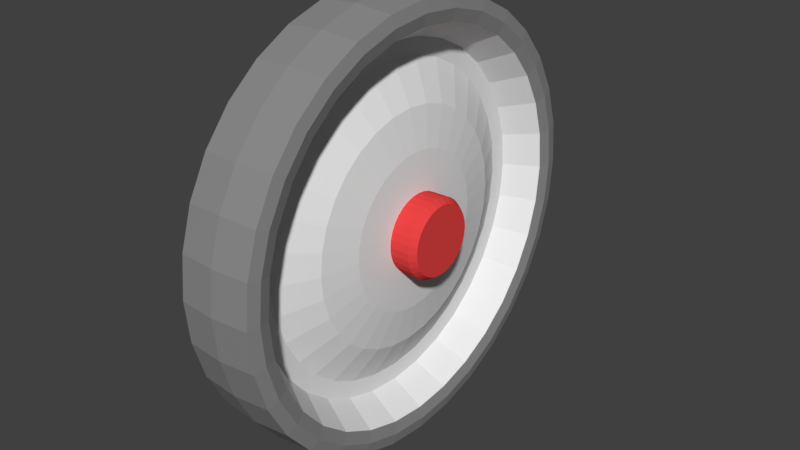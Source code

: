 # Source: cardboard_CartboxWheel.blend  (saved by Blender 2.78.0; exported with 4.5.12 LTS)
import bpy
from mathutils import Matrix  # noqa: F401  (used for matrix-valued properties, if any)

bpy.ops.wm.read_factory_settings(use_empty=True)
scene = bpy.context.scene
scene.name = 'Scene'

# ---- collections
col_collection_1 = bpy.data.collections.new('Collection 1'); scene.collection.children.link(col_collection_1)

# ---- materials (node trees are filled in below, after node groups)
mat_wheel = bpy.data.materials.new('wheel')
mat_wheel.alpha_threshold = 0.0
mat_wheel.diffuse_color = (0.2738, 0.2738, 0.2738, 1.0)
mat_wheel.roughness = 0.5
mat_rim = bpy.data.materials.new('rim')
mat_rim.alpha_threshold = 0.0
mat_rim.roughness = 0.5
mat_nub = bpy.data.materials.new('nub')
mat_nub.alpha_threshold = 0.0
mat_nub.diffuse_color = (0.7991, 0.05781, 0.05781, 1.0)
mat_nub.roughness = 0.5

# ---- material node trees
mat_wheel.use_nodes = True; mat_wheel.node_tree.nodes.clear()
_N = mat_wheel.node_tree.nodes; _L = mat_wheel.node_tree.links
n0 = _N.new('ShaderNodeOutputMaterial'); n0.name = 'Material Output'; n0.location = (300, 300)
n1 = _N.new('ShaderNodeBsdfDiffuse'); n1.name = 'Diffuse BSDF'; n1.location = (10, 300)
n1.inputs[0].default_value = (0.2598, 0.2598, 0.2598, 1.0)
_L.new(n1.outputs[0], n0.inputs[0])
n0.is_active_output = True
mat_rim.use_nodes = True; mat_rim.node_tree.nodes.clear()
_N = mat_rim.node_tree.nodes; _L = mat_rim.node_tree.links
n0 = _N.new('ShaderNodeOutputMaterial'); n0.name = 'Material Output'; n0.location = (300, 300)
n1 = _N.new('ShaderNodeBsdfDiffuse'); n1.name = 'Diffuse BSDF'; n1.location = (10, 300)
_L.new(n1.outputs[0], n0.inputs[0])
n0.is_active_output = True
mat_nub.use_nodes = True; mat_nub.node_tree.nodes.clear()
_N = mat_nub.node_tree.nodes; _L = mat_nub.node_tree.links
n0 = _N.new('ShaderNodeOutputMaterial'); n0.name = 'Material Output'; n0.location = (300, 300)
n1 = _N.new('ShaderNodeBsdfDiffuse'); n1.name = 'Diffuse BSDF'; n1.location = (10, 300)
n1.inputs[0].default_value = (0.8, 0.05746, 0.05746, 1.0)
_L.new(n1.outputs[0], n0.inputs[0])
n0.is_active_output = True

# ---- world
world_world = bpy.data.worlds.new('World'); scene.world = world_world
world_world.use_nodes = True; world_world.node_tree.nodes.clear()
_N = world_world.node_tree.nodes; _L = world_world.node_tree.links
n0 = _N.new('ShaderNodeOutputWorld'); n0.name = 'World Output'; n0.location = (300, 300)
n1 = _N.new('ShaderNodeBackground'); n1.name = 'Background'; n1.location = (10, 300)
n1.inputs[0].default_value = (0.05088, 0.05088, 0.05088, 1.0)
_L.new(n1.outputs[0], n0.inputs[0])
n0.is_active_output = True
world_world.color = (0.05088, 0.05088, 0.05088)
world_world.use_sun_shadow = False
world_world.sun_shadow_jitter_overblur = 0.0
world_world.cycles.sampling_method = 'MANUAL'

# ---- meshes
me_cube_006 = bpy.data.meshes.new('Cube.006')
me_cube_006.from_pydata([(0.06508, -1.164e-07, 0.3768), (-0.06508, -1.817e-07, 0.3768), (0.06508, -0.07351, 0.3696), (-0.06508, -0.07351, 0.3696), (0.06508, -0.1442, 0.3481), (-0.06508, -0.1442, 0.3481), (0.06508, -0.2094, 0.3133), (-0.06508, -0.2094, 0.3133), (0.06508, -0.2665, 0.2665), (-0.06508, -0.2665, 0.2665), (0.06508, -0.3133, 0.2094), (-0.06508, -0.3133, 0.2094), (0.06508, -0.3481, 0.1442), (-0.06508, -0.3481, 0.1442), (0.06508, -0.3696, 0.07351), (-0.06508, -0.3696, 0.07351), (0.06508, -0.3768, -2.98e-08), (-0.06508, -0.3768, -2.98e-08), (0.06508, -0.3696, -0.07351), (-0.06508, -0.3696, -0.07351), (0.06508, -0.3481, -0.1442), (-0.06508, -0.3481, -0.1442), (0.06508, -0.3133, -0.2094), (-0.06508, -0.3133, -0.2094), (0.06508, -0.2665, -0.2665), (-0.06508, -0.2665, -0.2665), (0.06508, -0.2094, -0.3133), (-0.06508, -0.2094, -0.3133), (0.06508, -0.1442, -0.3481), (-0.06508, -0.1442, -0.3481), (0.06508, -0.07351, -0.3696), (-0.06508, -0.07351, -0.3696), (0.06508, 6.245e-08, -0.3768), (-0.06508, -2.845e-09, -0.3768), (0.06508, 0.07351, -0.3696), (-0.06508, 0.07351, -0.3696), (0.06508, 0.1442, -0.3481), (-0.06508, 0.1442, -0.3481), (0.06508, 0.2094, -0.3133), (-0.06508, 0.2094, -0.3133), (0.06508, 0.2665, -0.2665), (-0.06508, 0.2665, -0.2665), (0.06508, 0.3133, -0.2094), (-0.06508, 0.3133, -0.2094), (0.06508, 0.3481, -0.1442), (-0.06508, 0.3481, -0.1442), (0.06508, 0.3696, -0.07351), (-0.06508, 0.3696, -0.07351), (0.06508, 0.3768, 3.278e-07), (-0.06508, 0.3768, 3.278e-07), (0.06508, 0.3696, 0.07351), (-0.06508, 0.3696, 0.07351), (0.06508, 0.3481, 0.1442), (-0.06508, 0.3481, 0.1442), (0.06508, 0.3133, 0.2094), (-0.06508, 0.3133, 0.2094), (0.06508, 0.2665, 0.2665), (-0.06508, 0.2665, 0.2665), (0.06508, 0.2094, 0.3133), (-0.06508, 0.2094, 0.3133), (0.06508, 0.1442, 0.3481), (-0.06508, 0.1442, 0.3481), (0.06508, 0.07351, 0.3696), (-0.06508, 0.07351, 0.3696), (-2.689e-07, -1.489e-07, 0.3822), (-1.48e-07, -0.07456, 0.3748), (-1.404e-07, -0.1463, 0.3531), (-1.404e-07, -0.2123, 0.3178), (-1.328e-07, -0.2702, 0.2702), (-1.328e-07, -0.3178, 0.2123), (-4.216e-08, -0.3531, 0.1463), (-4.216e-08, -0.3748, 0.07456), (-4.216e-08, -0.3822, -3.134e-08), (-4.216e-08, -0.3748, -0.07456), (-4.216e-08, -0.3531, -0.1463), (-1.328e-07, -0.3178, -0.2123), (-1.328e-07, -0.2702, -0.2702), (-1.404e-07, -0.2123, -0.3178), (-1.404e-07, -0.1463, -0.3531), (-1.48e-07, -0.07456, -0.3748), (-2.689e-07, 3.241e-08, -0.3822), (-2.689e-07, 0.07456, -0.3748), (-2.764e-07, 0.1463, -0.3531), (-2.764e-07, 0.2123, -0.3178), (-3.746e-07, 0.2702, -0.2702), (-3.746e-07, 0.3178, -0.2123), (-3.746e-07, 0.3531, -0.1463), (-3.746e-07, 0.3748, -0.07456), (-3.746e-07, 0.3822, 3.314e-07), (-3.746e-07, 0.3748, 0.07456), (-3.746e-07, 0.3531, 0.1463), (-3.746e-07, 0.3178, 0.2123), (-3.746e-07, 0.2702, 0.2702), (-2.764e-07, 0.2123, 0.3178), (-2.764e-07, 0.1463, 0.3531), (-2.689e-07, 0.07456, 0.3748), (0.06405, -1.172e-07, 0.3347), (0.06405, -0.06529, 0.3282), (0.06405, -0.1281, 0.3092), (0.06405, -0.1859, 0.2783), (0.06405, -0.2367, 0.2367), (0.06405, -0.2783, 0.1859), (0.06405, -0.3092, 0.1281), (0.06405, -0.3282, 0.06529), (0.06405, -0.3347, -1.788e-08), (0.06405, -0.3282, -0.06529), (0.06405, -0.3092, -0.1281), (0.06405, -0.2783, -0.1859), (0.06405, -0.2367, -0.2367), (0.06405, -0.1859, -0.2783), (0.06405, -0.1281, -0.3092), (0.06405, -0.06529, -0.3282), (0.06405, 4.158e-08, -0.3347), (0.06405, 0.06529, -0.3282), (0.06405, 0.1281, -0.3092), (0.06405, 0.1859, -0.2783), (0.06405, 0.2367, -0.2367), (0.06405, 0.2783, -0.1859), (0.06405, 0.3092, -0.1281), (0.06405, 0.3282, -0.06529), (0.06405, 0.3347, 2.997e-07), (0.06405, 0.3282, 0.06529), (0.06405, 0.3092, 0.1281), (0.06405, 0.2783, 0.1859), (0.06405, 0.2366, 0.2367), (0.06405, 0.1859, 0.2783), (0.06405, 0.1281, 0.3092), (0.06405, 0.06529, 0.3282), (0.007086, -1.185e-07, 0.3019), (0.007087, -0.0589, 0.2961), (0.007087, -0.1155, 0.2789), (0.007087, -0.1677, 0.251), (0.007087, -0.2135, 0.2135), (0.007087, -0.251, 0.1677), (0.007087, -0.2789, 0.1155), (0.007087, -0.2961, 0.0589), (0.007087, -0.3019, -8.879e-09), (0.007087, -0.2961, -0.0589), (0.007087, -0.2789, -0.1155), (0.007087, -0.251, -0.1677), (0.007087, -0.2135, -0.2135), (0.007087, -0.1677, -0.251), (0.007087, -0.1155, -0.2789), (0.007087, -0.0589, -0.2961), (0.007086, 2.482e-08, -0.3019), (0.007086, 0.0589, -0.2961), (0.007086, 0.1155, -0.2789), (0.007086, 0.1677, -0.251), (0.007086, 0.2135, -0.2135), (0.007086, 0.251, -0.1677), (0.007086, 0.2789, -0.1155), (0.007086, 0.2961, -0.0589), (0.007086, 0.3019, 2.777e-07), (0.007086, 0.2961, 0.0589), (0.007086, 0.2789, 0.1155), (0.007086, 0.251, 0.1677), (0.007086, 0.2135, 0.2135), (0.007086, 0.1677, 0.251), (0.007086, 0.1155, 0.2789), (0.007086, 0.0589, 0.2961), (0.006057, -1.192e-07, 0.2718), (0.006057, -0.05303, 0.2666), (0.006057, -0.104, 0.2511), (0.006057, -0.151, 0.226), (0.006057, -0.1922, 0.1922), (0.006057, -0.226, 0.151), (0.006057, -0.2511, 0.104), (0.006057, -0.2666, 0.05303), (0.006057, -0.2718, -8.128e-10), (0.006057, -0.2666, -0.05303), (0.006057, -0.2511, -0.104), (0.006057, -0.226, -0.151), (0.006057, -0.1922, -0.1922), (0.006057, -0.151, -0.226), (0.006057, -0.104, -0.2511), (0.006057, -0.05303, -0.2666), (0.006057, 9.761e-09, -0.2718), (0.006057, 0.05303, -0.2666), (0.006057, 0.104, -0.2511), (0.006057, 0.151, -0.226), (0.006057, 0.1922, -0.1922), (0.006057, 0.226, -0.151), (0.006057, 0.2511, -0.104), (0.006057, 0.2666, -0.05303), (0.006057, 0.2718, 2.572e-07), (0.006057, 0.2666, 0.05303), (0.006057, 0.2511, 0.104), (0.006057, 0.226, 0.151), (0.006057, 0.1922, 0.1922), (0.006057, 0.151, 0.226), (0.006057, 0.104, 0.2511), (0.006057, 0.05303, 0.2666), (0.03911, -1.219e-07, 0.2043), (0.03911, -0.03986, 0.2004), (0.03911, -0.07818, 0.1887), (0.03911, -0.1135, 0.1699), (0.03911, -0.1445, 0.1445), (0.03911, -0.1699, 0.1135), (0.03911, -0.1887, 0.07818), (0.03911, -0.2004, 0.03986), (0.03911, -0.2043, 1.697e-08), (0.03911, -0.2004, -0.03986), (0.03911, -0.1887, -0.07818), (0.03911, -0.1699, -0.1135), (0.03911, -0.1445, -0.1445), (0.03911, -0.1135, -0.1699), (0.03911, -0.07818, -0.1887), (0.03911, -0.03986, -0.2004), (0.03911, -2.494e-08, -0.2043), (0.03911, 0.03986, -0.2004), (0.03911, 0.07818, -0.1887), (0.03911, 0.1135, -0.1699), (0.03911, 0.1445, -0.1445), (0.03911, 0.1699, -0.1135), (0.03911, 0.1887, -0.07818), (0.03911, 0.2004, -0.03985), (0.03911, 0.2043, 2.109e-07), (0.03911, 0.2004, 0.03986), (0.03911, 0.1887, 0.07818), (0.03911, 0.1699, 0.1135), (0.03911, 0.1445, 0.1445), (0.03911, 0.1135, 0.1699), (0.03911, 0.07818, 0.1887), (0.03911, 0.03985, 0.2004), (0.05636, -1.313e-07, 0.06774), (0.05636, -0.01321, 0.06643), (0.05636, -0.02592, 0.06258), (0.05636, -0.03763, 0.05632), (0.05636, -0.0479, 0.0479), (0.05636, -0.05632, 0.03763), (0.05636, -0.06258, 0.02592), (0.05636, -0.06643, 0.01321), (0.05636, -0.06774, 6.05e-08), (0.05636, -0.06643, -0.01321), (0.05636, -0.06258, -0.02592), (0.05636, -0.05632, -0.03763), (0.05636, -0.0479, -0.0479), (0.05636, -0.03763, -0.05632), (0.05636, -0.02592, -0.06258), (0.05636, -0.01321, -0.06643), (0.05636, -9.911e-08, -0.06774), (0.05636, 0.01321, -0.06643), (0.05636, 0.02592, -0.06258), (0.05636, 0.03763, -0.05632), (0.05636, 0.0479, -0.0479), (0.05636, 0.05632, -0.03763), (0.05636, 0.06258, -0.02592), (0.05636, 0.06643, -0.01321), (0.05636, 0.06774, 1.248e-07), (0.05636, 0.06643, 0.01321), (0.05636, 0.06258, 0.02592), (0.05636, 0.05632, 0.03763), (0.05636, 0.0479, 0.0479), (0.05636, 0.03763, 0.05632), (0.05636, 0.02592, 0.06258), (0.05636, 0.01321, 0.06643), (0.1032, -1.318e-07, 0.06049), (0.1032, -0.0118, 0.05933), (0.1032, -0.02315, 0.05589), (0.1032, -0.03361, 0.0503), (0.1032, -0.04277, 0.04277), (0.1032, -0.0503, 0.03361), (0.1032, -0.05589, 0.02315), (0.1032, -0.05933, 0.0118), (0.1032, -0.06049, 6.268e-08), (0.1032, -0.05933, -0.0118), (0.1032, -0.05589, -0.02315), (0.1032, -0.0503, -0.03361), (0.1032, -0.04277, -0.04277), (0.1032, -0.03361, -0.0503), (0.1032, -0.02315, -0.05589), (0.1032, -0.0118, -0.05933), (0.1032, -1.031e-07, -0.06049), (0.1032, 0.0118, -0.05933), (0.1032, 0.02315, -0.05589), (0.1032, 0.03361, -0.0503), (0.1032, 0.04277, -0.04277), (0.1032, 0.0503, -0.03361), (0.1032, 0.05589, -0.02315), (0.1032, 0.05933, -0.0118), (0.1032, 0.06049, 1.201e-07), (0.1032, 0.05933, 0.0118), (0.1032, 0.05589, 0.02315), (0.1032, 0.0503, 0.03361), (0.1032, 0.04277, 0.04277), (0.1032, 0.03361, 0.0503), (0.1032, 0.02315, 0.05589), (0.1032, 0.0118, 0.05933), (0.09144, -0.01338, -0.06726), (0.09144, -0.02625, -0.06336), (0.09144, -0.02625, 0.06336), (0.09144, -0.01338, 0.06726), (0.09144, 0.0381, 0.05702), (0.09144, 0.04849, 0.0485), (0.09144, -9.867e-08, -0.06858), (0.09144, -0.0381, 0.05702), (0.09144, 0.02625, 0.06336), (0.09144, 0.01338, -0.06726), (0.09144, -0.0485, 0.0485), (0.09144, 0.01338, 0.06726), (0.09144, 0.02625, -0.06336), (0.09144, -0.05702, 0.0381), (0.09144, -1.312e-07, 0.06858), (0.09144, 0.0381, -0.05702), (0.09144, -0.06336, 0.02625), (0.09144, 0.04849, -0.04849), (0.09144, -0.06726, 0.01338), (0.09144, 0.05702, -0.0381), (0.09144, -0.06858, 6.023e-08), (0.09144, 0.06336, -0.02625), (0.09144, -0.06726, -0.01338), (0.09144, 0.06726, -0.01338), (0.09144, -0.06336, -0.02625), (0.09144, 0.06858, 1.253e-07), (0.09144, -0.05702, -0.0381), (0.09144, 0.06726, 0.01338), (0.09144, -0.0485, -0.04849), (0.09144, 0.06336, 0.02625), (0.09144, -0.0381, -0.05702), (0.09144, 0.05702, 0.0381), (0.05176, -0.09618, -0.09618), (0.05176, -0.1131, -0.07556), (0.05176, 0.1257, 0.05205), (0.05176, 0.1334, 0.02653), (0.05176, -0.07556, -0.1131), (0.05176, 0.1131, 0.07556), (0.05176, -0.05205, -0.1257), (0.05176, -0.02653, 0.1334), (0.05176, -1.266e-07, 0.136), (0.05176, 0.09618, 0.09618), (0.05176, -0.02653, -0.1334), (0.05176, -0.05205, 0.1257), (0.05176, 0.07556, 0.1131), (0.05176, -6.203e-08, -0.136), (0.05176, -0.07556, 0.1131), (0.05176, 0.05205, 0.1257), (0.05176, 0.02653, -0.1334), (0.05176, -0.09618, 0.09618), (0.05176, 0.02653, 0.1334), (0.05176, 0.05205, -0.1257), (0.05176, -0.1131, 0.07556), (0.05176, 0.07556, -0.1131), (0.05176, -0.1257, 0.05205), (0.05176, 0.09618, -0.09618), (0.05176, -0.1334, 0.02653), (0.05176, 0.1131, -0.07556), (0.05176, -0.136, 3.874e-08), (0.05176, 0.1257, -0.05205), (0.05176, -0.1334, -0.02653), (0.05176, 0.1334, -0.02653), (0.05176, -0.1257, -0.05205), (0.05176, 0.136, 1.678e-07), (0.06925, -0.3287, -0.1361), (0.06925, -0.3489, -0.0694), (0.06925, 0.1976, -0.2958), (0.06925, 0.1361, -0.3287), (0.06925, 0.2516, 0.2516), (0.06925, 0.2958, 0.1976), (0.06925, -0.3287, 0.1361), (0.06925, -0.2958, 0.1976), (0.06925, -0.0694, -0.3489), (0.06925, -0.1361, -0.3287), (0.06925, 0.3557, 3.138e-07), (0.06925, 0.3489, -0.0694), (0.06925, -0.1361, 0.3287), (0.06925, -0.0694, 0.3489), (0.06925, -0.2958, -0.1976), (0.06925, 0.2516, -0.2516), (0.06925, 0.1976, 0.2958), (0.06925, -0.3489, 0.0694), (0.06925, 5.202e-08, -0.3557), (0.06925, 0.3489, 0.0694), (0.06925, -0.1976, 0.2958), (0.06925, -0.2516, -0.2516), (0.06925, 0.2958, -0.1976), (0.06925, 0.1361, 0.3287), (0.06925, -0.3557, -2.384e-08), (0.06925, 0.0694, -0.3489), (0.06925, 0.3287, 0.1361), (0.06925, -0.2516, 0.2516), (0.06925, -0.1976, -0.2958), (0.06925, 0.3287, -0.1361), (0.06925, 0.0694, 0.3489), (0.06925, -1.168e-07, 0.3557)], [], [(64, 1, 3, 65), (65, 3, 5, 66), (66, 5, 7, 67), (67, 7, 9, 68), (68, 9, 11, 69), (69, 11, 13, 70), (70, 13, 15, 71), (71, 15, 17, 72), (72, 17, 19, 73), (73, 19, 21, 74), (74, 21, 23, 75), (75, 23, 25, 76), (76, 25, 27, 77), (77, 27, 29, 78), (78, 29, 31, 79), (79, 31, 33, 80), (80, 33, 35, 81), (81, 35, 37, 82), (82, 37, 39, 83), (83, 39, 41, 84), (84, 41, 43, 85), (85, 43, 45, 86), (86, 45, 47, 87), (87, 47, 49, 88), (88, 49, 51, 89), (89, 51, 53, 90), (90, 53, 55, 91), (91, 55, 57, 92), (92, 57, 59, 93), (93, 59, 61, 94), (3, 1, 63, 61, 59, 57, 55, 53, 51, 49, 47, 45, 43, 41, 39, 37, 35, 33, 31, 29, 27, 25, 23, 21, 19, 17, 15, 13, 11, 9, 7, 5), (94, 61, 63, 95), (95, 63, 1, 64), (353, 352, 106, 105), (62, 95, 64, 0), (60, 94, 95, 62), (58, 93, 94, 60), (56, 92, 93, 58), (54, 91, 92, 56), (52, 90, 91, 54), (50, 89, 90, 52), (48, 88, 89, 50), (46, 87, 88, 48), (44, 86, 87, 46), (42, 85, 86, 44), (40, 84, 85, 42), (38, 83, 84, 40), (36, 82, 83, 38), (34, 81, 82, 36), (32, 80, 81, 34), (30, 79, 80, 32), (28, 78, 79, 30), (26, 77, 78, 28), (24, 76, 77, 26), (22, 75, 76, 24), (20, 74, 75, 22), (18, 73, 74, 20), (16, 72, 73, 18), (14, 71, 72, 16), (12, 70, 71, 14), (10, 69, 70, 12), (8, 68, 69, 10), (6, 67, 68, 8), (4, 66, 67, 6), (2, 65, 66, 4), (0, 64, 65, 2), (98, 99, 131, 130), (355, 354, 115, 114), (357, 356, 124, 123), (359, 358, 102, 101), (361, 360, 111, 110), (363, 362, 120, 119), (365, 364, 98, 97), (352, 366, 107, 106), (354, 367, 116, 115), (356, 368, 125, 124), (358, 369, 103, 102), (360, 370, 112, 111), (362, 371, 121, 120), (364, 372, 99, 98), (366, 373, 108, 107), (367, 374, 117, 116), (368, 375, 126, 125), (369, 376, 104, 103), (370, 377, 113, 112), (371, 378, 122, 121), (372, 379, 100, 99), (373, 380, 109, 108), (374, 381, 118, 117), (375, 382, 127, 126), (376, 353, 105, 104), (377, 355, 114, 113), (378, 357, 123, 122), (379, 359, 101, 100), (380, 361, 110, 109), (381, 363, 119, 118), (383, 365, 97, 96), (382, 383, 96, 127), (133, 134, 166, 165), (125, 126, 158, 157), (112, 113, 145, 144), (99, 100, 132, 131), (126, 127, 159, 158), (113, 114, 146, 145), (100, 101, 133, 132), (127, 96, 128, 159), (114, 115, 147, 146), (101, 102, 134, 133), (115, 116, 148, 147), (102, 103, 135, 134), (116, 117, 149, 148), (103, 104, 136, 135), (117, 118, 150, 149), (104, 105, 137, 136), (118, 119, 151, 150), (105, 106, 138, 137), (119, 120, 152, 151), (106, 107, 139, 138), (120, 121, 153, 152), (107, 108, 140, 139), (121, 122, 154, 153), (108, 109, 141, 140), (122, 123, 155, 154), (109, 110, 142, 141), (96, 97, 129, 128), (123, 124, 156, 155), (110, 111, 143, 142), (97, 98, 130, 129), (124, 125, 157, 156), (111, 112, 144, 143), (168, 169, 201, 200), (147, 148, 180, 179), (134, 135, 167, 166), (148, 149, 181, 180), (135, 136, 168, 167), (149, 150, 182, 181), (136, 137, 169, 168), (150, 151, 183, 182), (137, 138, 170, 169), (151, 152, 184, 183), (138, 139, 171, 170), (152, 153, 185, 184), (139, 140, 172, 171), (153, 154, 186, 185), (140, 141, 173, 172), (154, 155, 187, 186), (141, 142, 174, 173), (128, 129, 161, 160), (155, 156, 188, 187), (142, 143, 175, 174), (129, 130, 162, 161), (156, 157, 189, 188), (143, 144, 176, 175), (130, 131, 163, 162), (157, 158, 190, 189), (144, 145, 177, 176), (131, 132, 164, 163), (158, 159, 191, 190), (145, 146, 178, 177), (132, 133, 165, 164), (159, 128, 160, 191), (146, 147, 179, 178), (321, 320, 236, 235), (182, 183, 215, 214), (169, 170, 202, 201), (183, 184, 216, 215), (170, 171, 203, 202), (184, 185, 217, 216), (171, 172, 204, 203), (185, 186, 218, 217), (172, 173, 205, 204), (186, 187, 219, 218), (173, 174, 206, 205), (160, 161, 193, 192), (187, 188, 220, 219), (174, 175, 207, 206), (161, 162, 194, 193), (188, 189, 221, 220), (175, 176, 208, 207), (162, 163, 195, 194), (189, 190, 222, 221), (176, 177, 209, 208), (163, 164, 196, 195), (190, 191, 223, 222), (177, 178, 210, 209), (164, 165, 197, 196), (191, 160, 192, 223), (178, 179, 211, 210), (165, 166, 198, 197), (179, 180, 212, 211), (166, 167, 199, 198), (180, 181, 213, 212), (167, 168, 200, 199), (181, 182, 214, 213), (289, 288, 271, 270), (323, 322, 250, 249), (320, 324, 237, 236), (322, 325, 251, 250), (324, 326, 238, 237), (328, 327, 225, 224), (325, 329, 252, 251), (326, 330, 239, 238), (327, 331, 226, 225), (329, 332, 253, 252), (330, 333, 240, 239), (331, 334, 227, 226), (332, 335, 254, 253), (333, 336, 241, 240), (334, 337, 228, 227), (335, 338, 255, 254), (336, 339, 242, 241), (337, 340, 229, 228), (338, 328, 224, 255), (339, 341, 243, 242), (340, 342, 230, 229), (341, 343, 244, 243), (342, 344, 231, 230), (343, 345, 245, 244), (344, 346, 232, 231), (345, 347, 246, 245), (346, 348, 233, 232), (347, 349, 247, 246), (348, 350, 234, 233), (349, 351, 248, 247), (350, 321, 235, 234), (351, 323, 249, 248), (256, 257, 258, 259, 260, 261, 262, 263, 264, 265, 266, 267, 268, 269, 270, 271, 272, 273, 274, 275, 276, 277, 278, 279, 280, 281, 282, 283, 284, 285, 286, 287), (291, 290, 258, 257), (293, 292, 285, 284), (288, 294, 272, 271), (290, 295, 259, 258), (292, 296, 286, 285), (294, 297, 273, 272), (295, 298, 260, 259), (296, 299, 287, 286), (297, 300, 274, 273), (298, 301, 261, 260), (299, 302, 256, 287), (300, 303, 275, 274), (301, 304, 262, 261), (303, 305, 276, 275), (304, 306, 263, 262), (305, 307, 277, 276), (306, 308, 264, 263), (307, 309, 278, 277), (308, 310, 265, 264), (309, 311, 279, 278), (310, 312, 266, 265), (311, 313, 280, 279), (312, 314, 267, 266), (313, 315, 281, 280), (314, 316, 268, 267), (315, 317, 282, 281), (316, 318, 269, 268), (317, 319, 283, 282), (318, 289, 270, 269), (302, 291, 257, 256), (319, 293, 284, 283), (251, 252, 293, 319), (224, 225, 291, 302), (237, 238, 289, 318), (250, 251, 319, 317), (236, 237, 318, 316), (249, 250, 317, 315), (235, 236, 316, 314), (248, 249, 315, 313), (234, 235, 314, 312), (247, 248, 313, 311), (233, 234, 312, 310), (246, 247, 311, 309), (232, 233, 310, 308), (245, 246, 309, 307), (231, 232, 308, 306), (244, 245, 307, 305), (230, 231, 306, 304), (243, 244, 305, 303), (229, 230, 304, 301), (242, 243, 303, 300), (255, 224, 302, 299), (228, 229, 301, 298), (241, 242, 300, 297), (254, 255, 299, 296), (227, 228, 298, 295), (240, 241, 297, 294), (253, 254, 296, 292), (226, 227, 295, 290), (239, 240, 294, 288), (252, 253, 292, 293), (225, 226, 290, 291), (238, 239, 288, 289), (216, 217, 323, 351), (202, 203, 321, 350), (215, 216, 351, 349), (201, 202, 350, 348), (214, 215, 349, 347), (200, 201, 348, 346), (213, 214, 347, 345), (199, 200, 346, 344), (212, 213, 345, 343), (198, 199, 344, 342), (211, 212, 343, 341), (197, 198, 342, 340), (210, 211, 341, 339), (223, 192, 328, 338), (196, 197, 340, 337), (209, 210, 339, 336), (222, 223, 338, 335), (195, 196, 337, 334), (208, 209, 336, 333), (221, 222, 335, 332), (194, 195, 334, 331), (207, 208, 333, 330), (220, 221, 332, 329), (193, 194, 331, 327), (206, 207, 330, 326), (219, 220, 329, 325), (192, 193, 327, 328), (205, 206, 326, 324), (218, 219, 325, 322), (204, 205, 324, 320), (217, 218, 322, 323), (203, 204, 320, 321), (62, 0, 383, 382), (0, 2, 365, 383), (44, 46, 363, 381), (26, 28, 361, 380), (8, 10, 359, 379), (52, 54, 357, 378), (34, 36, 355, 377), (16, 18, 353, 376), (60, 62, 382, 375), (42, 44, 381, 374), (24, 26, 380, 373), (6, 8, 379, 372), (50, 52, 378, 371), (32, 34, 377, 370), (14, 16, 376, 369), (58, 60, 375, 368), (40, 42, 374, 367), (22, 24, 373, 366), (4, 6, 372, 364), (48, 50, 371, 362), (30, 32, 370, 360), (12, 14, 369, 358), (56, 58, 368, 356), (38, 40, 367, 354), (20, 22, 366, 352), (2, 4, 364, 365), (46, 48, 362, 363), (28, 30, 360, 361), (10, 12, 358, 359), (54, 56, 356, 357), (36, 38, 354, 355), (18, 20, 352, 353)])
me_cube_006.polygons.foreach_set('material_index', [0, 0, 0, 0, 0, 0, 0, 0, 0, 0, 0, 0, 0, 0, 0, 0, 0, 0, 0, 0, 0, 0, 0, 0, 0, 0, 0, 0, 0, 0, 1, 0, 0, 0, 0, 0, 0, 0, 0, 0, 0, 0, 0, 0, 0, 0, 0, 0, 0, 0, 0, 0, 0, 0, 0, 0, 0, 0, 0, 0, 0, 0, 0, 0, 0, 0, 1, 0, 0, 0, 0, 0, 0, 0, 0, 0, 0, 0, 0, 0, 0, 0, 0, 0, 0, 0, 0, 0, 0, 0, 0, 0, 0, 0, 0, 0, 0, 0, 1, 1, 1, 1, 1, 1, 1, 1, 1, 1, 1, 1, 1, 1, 1, 1, 1, 1, 1, 1, 1, 1, 1, 1, 1, 1, 1, 1, 1, 1, 1, 1, 1, 1, 1, 1, 1, 1, 1, 1, 1, 1, 1, 1, 1, 1, 1, 1, 1, 1, 1, 1, 1, 1, 1, 1, 1, 1, 1, 1, 1, 1, 1, 1, 1, 1, 1, 1, 1, 1, 1, 1, 1, 1, 1, 1, 1, 1, 1, 1, 1, 1, 1, 1, 1, 1, 1, 1, 1, 1, 1, 1, 1, 1, 1, 1, 2, 1, 1, 1, 1, 1, 1, 1, 1, 1, 1, 1, 1, 1, 1, 1, 1, 1, 1, 1, 1, 1, 1, 1, 1, 1, 1, 1, 1, 1, 1, 1, 2, 2, 2, 2, 2, 2, 2, 2, 2, 2, 2, 2, 2, 2, 2, 2, 2, 2, 2, 2, 2, 2, 2, 2, 2, 2, 2, 2, 2, 2, 2, 2, 2, 2, 2, 2, 2, 2, 2, 2, 2, 2, 2, 2, 2, 2, 2, 2, 2, 2, 2, 2, 2, 2, 2, 2, 2, 2, 2, 2, 2, 2, 2, 2, 1, 1, 1, 1, 1, 1, 1, 1, 1, 1, 1, 1, 1, 1, 1, 1, 1, 1, 1, 1, 1, 1, 1, 1, 1, 1, 1, 1, 1, 1, 1, 1, 0, 0, 0, 0, 0, 0, 0, 0, 0, 0, 0, 0, 0, 0, 0, 0, 0, 0, 0, 0, 0, 0, 0, 0, 0, 0, 0, 0, 0, 0, 0, 0])
_uv = me_cube_006.uv_layers.new(name='UVMap')
_uv.uv.foreach_set('vector', [0.0, 0.0, 0.0, 0.0, 0.0, 0.0, 0.0, 0.0, 0.0, 0.0, 0.0, 0.0, 0.0, 0.0, 0.0, 0.0, 0.0, 0.0, 0.0, 0.0, 0.0, 0.0, 0.0, 0.0, 0.0, 0.0, 0.0, 0.0, 0.0, 0.0, 0.0, 0.0, 0.0, 0.0, 0.0, 0.0, 0.0, 0.0, 0.0, 0.0, 0.0, 0.0, 0.0, 0.0, 0.0, 0.0, 0.0, 0.0, 0.0, 0.0, 0.0, 0.0, 0.0, 0.0, 0.0, 0.0, 0.0, 0.0, 0.0, 0.0, 0.0, 0.0, 0.0, 0.0, 0.0, 0.0, 0.0, 0.0, 0.0, 0.0, 0.0, 0.0, 0.0, 0.0, 0.0, 0.0, 0.0, 0.0, 0.0, 0.0, 0.0, 0.0, 0.0, 0.0, 0.0, 0.0, 0.0, 0.0, 0.0, 0.0, 0.0, 0.0, 0.0, 0.0, 0.0, 0.0, 0.0, 0.0, 0.0, 0.0, 0.0, 0.0, 0.0, 0.0, 0.0, 0.0, 0.0, 0.0, 0.0, 0.0, 0.0, 0.0, 0.0, 0.0, 0.0, 0.0, 0.0, 0.0, 0.0, 0.0, 0.0, 0.0, 0.0, 0.0, 0.0, 0.0, 0.0, 0.0, 0.0, 0.0, 0.0, 0.0, 0.0, 0.0, 0.0, 0.0, 0.0, 0.0, 0.0, 0.0, 0.0, 0.0, 0.0, 0.0, 0.0, 0.0, 0.0, 0.0, 0.0, 0.0, 0.0, 0.0, 0.0, 0.0, 0.0, 0.0, 0.0, 0.0, 0.0, 0.0, 0.0, 0.0, 0.0, 0.0, 0.0, 0.0, 0.0, 0.0, 0.0, 0.0, 0.0, 0.0, 0.0, 0.0, 0.0, 0.0, 0.0, 0.0, 0.0, 0.0, 0.0, 0.0, 0.0, 0.0, 0.0, 0.0, 0.0, 0.0, 0.0, 0.0, 0.0, 0.0, 0.0, 0.0, 0.0, 0.0, 0.0, 0.0, 0.0, 0.0, 0.0, 0.0, 0.0, 0.0, 0.0, 0.0, 0.0, 0.0, 0.0, 0.0, 0.0, 0.0, 0.0, 0.0, 0.0, 0.0, 0.0, 0.0, 0.0, 0.0, 0.0, 0.0, 0.0, 0.0, 0.0, 0.0, 0.0, 0.0, 0.0, 0.0, 0.0, 0.0, 0.0, 0.0, 0.0, 0.0, 0.0, 0.0, 0.0, 0.0, 0.0, 0.0, 0.0, 0.0, 0.0, 0.0, 0.0, 0.0, 0.0, 0.0, 0.0, 0.0, 0.0, 0.0, 0.0, 0.0, 0.0, 0.0, 0.0, 0.0, 0.0, 0.0, 0.0, 0.0, 0.0, 0.0, 0.0, 0.0, 0.0, 0.0, 0.0, 0.0, 0.0, 0.0, 0.0, 0.0, 0.0, 0.0, 0.0, 0.0, 0.0, 0.0, 0.0, 0.0, 0.0, 0.0, 0.0, 0.0, 0.0, 0.0, 0.0, 0.0, 0.0, 0.0, 0.0, 0.0, 0.0, 0.0, 0.0, 0.0, 0.0, 0.0, 0.0, 0.0, 0.0, 0.0, 0.0, 0.0, 0.0, 0.0, 0.0, 0.0, 0.0, 0.0, 0.0, 0.0, 0.0, 0.0, 0.0, 0.0, 0.0, 0.0, 0.0, 0.0, 0.0, 0.0, 0.0, 0.0, 0.0, 0.0, 0.0, 0.0, 0.0, 0.0, 0.0, 0.0, 0.0, 0.0, 0.0, 0.0, 0.0, 0.0, 0.0, 0.0, 0.0, 0.0, 0.0, 0.0, 0.0, 0.0, 0.0, 0.0, 0.0, 0.0, 0.0, 0.0, 0.0, 0.0, 0.0, 0.0, 0.0, 0.0, 0.0, 0.0, 0.0, 0.0, 0.0, 0.0, 0.0, 0.0, 0.0, 0.0, 0.0, 0.0, 0.0, 0.0, 0.0, 0.0, 0.0, 0.0, 0.0, 0.0, 0.0, 0.0, 0.0, 0.0, 0.0, 0.0, 0.0, 0.0, 0.0, 0.0, 0.0, 0.0, 0.0, 0.0, 0.0, 0.0, 0.0, 0.0, 0.0, 0.0, 0.0, 0.0, 0.0, 0.0, 0.0, 0.0, 0.0, 0.0, 0.0, 0.0, 0.0, 0.0, 0.0, 0.0, 0.0, 0.0, 0.0, 0.0, 0.0, 0.0, 0.0, 0.0, 0.0, 0.0, 0.0, 0.0, 0.0, 0.0, 0.0, 0.0, 0.0, 0.0, 0.0, 0.0, 0.0, 0.0, 0.0, 0.0, 0.0, 0.0, 0.0, 0.0, 0.0, 0.0, 0.0, 0.0, 0.0, 0.0, 0.0, 0.0, 0.0, 0.0, 0.0, 0.0, 0.0, 0.0, 0.0, 0.0, 0.0, 0.0, 0.0, 0.0, 0.0, 0.0, 0.0, 0.0, 0.0, 0.0, 0.0, 0.0, 0.0, 0.0, 0.0, 0.0, 0.0, 0.0, 0.0, 0.0, 0.0, 0.0, 0.0, 0.0, 0.0, 0.0, 0.0, 0.0, 0.0, 0.0, 0.0, 0.0, 0.0, 0.0, 0.0, 0.0, 0.0, 0.0, 0.0, 0.0, 0.0, 0.0, 0.0, 0.0, 0.0, 0.0, 0.0, 0.0, 0.0, 0.0, 0.0, 0.0, 0.0, 0.0, 0.0, 0.0, 0.0, 0.0, 0.0, 0.0, 0.0, 0.0, 0.0, 0.0, 0.0, 0.0, 0.0, 0.0, 0.0, 0.0, 0.0, 0.0, 0.0, 0.0, 0.0, 0.0, 0.0, 0.0, 0.0, 0.0, 0.0, 0.0, 0.0, 0.0, 0.0, 0.0, 0.0, 0.0, 0.0, 0.0, 0.0, 0.0, 0.0, 0.0, 0.0, 0.0, 0.0, 0.0, 0.0, 0.0, 0.0, 0.0, 0.0, 0.0, 0.0, 0.0, 0.0, 0.0, 0.0, 0.0, 0.0, 0.0, 0.0, 0.0, 0.0, 0.0, 0.0, 0.0, 0.0, 0.0, 0.0, 0.0, 0.0, 0.0, 0.0, 0.0, 0.0, 0.0, 0.0, 0.0, 0.0, 0.0, 0.0, 0.0, 0.0, 0.0, 0.0, 0.0, 0.0, 0.0, 0.0, 0.0, 0.0, 0.0, 0.0, 0.0, 0.0, 0.0, 0.0, 0.0, 0.0, 0.0, 0.0, 0.0, 0.0, 0.0, 0.0, 0.0, 0.0, 0.0, 0.0, 0.0, 0.0, 0.0, 0.0, 0.0, 0.0, 0.0, 0.0, 0.0, 0.0, 0.0, 0.0, 0.0, 0.0, 0.0, 0.0, 0.0, 0.0, 0.0, 0.0, 0.0, 0.0, 0.0, 0.0, 0.0, 0.0, 0.0, 0.0, 0.0, 0.0, 0.0, 0.0, 0.0, 0.0, 0.0, 0.0, 0.0, 0.0, 0.0, 0.0, 0.0, 0.0, 0.0, 0.0, 0.0, 0.0, 0.0, 0.0, 0.0, 0.0, 0.0, 0.0, 0.0, 0.0, 0.0, 0.0, 0.0, 0.0, 0.0, 0.0, 0.0, 0.0, 0.0, 0.0, 0.0, 0.0, 0.0, 0.0, 0.0, 0.0, 0.0, 0.0, 0.0, 0.0, 0.0, 0.0, 0.0, 0.0, 0.0, 0.0, 0.0, 0.0, 0.0, 0.0, 0.0, 0.0, 0.0, 0.0, 0.0, 0.0, 0.0, 0.0, 0.0, 0.0, 0.0, 0.0, 0.0, 0.0, 0.0, 0.0, 0.0, 0.0, 0.0, 0.0, 0.0, 0.0, 0.0, 0.0, 0.0, 0.0, 0.0, 0.0, 0.0, 0.0, 0.0, 0.0, 0.0, 0.0, 0.0, 0.0, 0.0, 0.0, 0.0, 0.0, 0.0, 0.0, 0.0, 0.0, 0.0, 0.0, 0.0, 0.0, 0.0, 0.0, 0.0, 0.0, 0.0, 0.0, 0.0, 0.0, 0.0, 0.0, 0.0, 0.0, 0.0, 0.0, 0.0, 0.0, 0.0, 0.0, 0.0, 0.0, 0.0, 0.0, 0.0, 0.0, 0.0, 0.0, 0.0, 0.0, 0.0, 0.0, 0.0, 0.0, 0.0, 0.0, 0.0, 0.0, 0.0, 0.0, 0.0, 0.0, 0.0, 0.0, 0.0, 0.0, 0.0, 0.0, 0.0, 0.0, 0.0, 0.0, 0.0, 0.0, 0.0, 0.0, 0.0, 0.0, 0.0, 0.0, 0.0, 0.0, 0.0, 0.0, 0.0, 0.0, 0.0, 0.0, 0.0, 0.0, 0.0, 0.0, 0.0, 0.0, 0.0, 0.0, 0.0, 0.0, 0.0, 0.0, 0.0, 0.0, 0.0, 0.0, 0.0, 0.0, 0.0, 0.0, 0.0, 0.0, 0.0, 0.0, 0.0, 0.0, 0.0, 0.0, 0.0, 0.0, 0.0, 0.0, 0.0, 0.0, 0.0, 0.0, 0.0, 0.0, 0.0, 0.0, 0.0, 0.0, 0.0, 0.0, 0.0, 0.0, 0.0, 0.0, 0.0, 0.0, 0.0, 0.0, 0.0, 0.0, 0.0, 0.0, 0.0, 0.0, 0.0, 0.0, 0.0, 0.0, 0.0, 0.0, 0.0, 0.0, 0.0, 0.0, 0.0, 0.0, 0.0, 0.0, 0.0, 0.0, 0.0, 0.0, 0.0, 0.0, 0.0, 0.0, 0.0, 0.0, 0.0, 0.0, 0.0, 0.0, 0.0, 0.0, 0.0, 0.0, 0.0, 0.0, 0.0, 0.0, 0.0, 0.0, 0.0, 0.0, 0.0, 0.0, 0.0, 0.0, 0.0, 0.0, 0.0, 0.0, 0.0, 0.0, 0.0, 0.0, 0.0, 0.0, 0.0, 0.0, 0.0, 0.0, 0.0, 0.0, 0.0, 0.0, 0.0, 0.0, 0.0, 0.0, 0.0, 0.0, 0.0, 0.0, 0.0, 0.0, 0.0, 0.0, 0.0, 0.0, 0.0, 0.0, 0.0, 0.0, 0.0, 0.0, 0.0, 0.0, 0.0, 0.0, 0.0, 0.0, 0.0, 0.0, 0.0, 0.0, 0.0, 0.0, 0.0, 0.0, 0.0, 0.0, 0.0, 0.0, 0.0, 0.0, 0.0, 0.0, 0.0, 0.0, 0.0, 0.0, 0.0, 0.0, 0.0, 0.0, 0.0, 0.0, 0.0, 0.0, 0.0, 0.0, 0.0, 0.0, 0.0, 0.0, 0.0, 0.0, 0.0, 0.0, 0.0, 0.0, 0.0, 0.0, 0.0, 0.0, 0.0, 0.0, 0.0, 0.0, 0.0, 0.0, 0.0, 0.0, 0.0, 0.0, 0.0, 0.0, 0.0, 0.0, 0.0, 0.0, 0.0, 0.0, 0.0, 0.0, 0.0, 0.0, 0.0, 0.0, 0.0, 0.0, 0.0, 0.0, 0.0, 0.0, 0.0, 0.0, 0.0, 0.0, 0.0, 0.0, 0.0, 0.0, 0.0, 0.0, 0.0, 0.0, 0.0, 0.0, 0.0, 0.0, 0.0, 0.0, 0.0, 0.0, 0.0, 0.0, 0.0, 0.0, 0.0, 0.0, 0.0, 0.0, 0.0, 0.0, 0.0, 0.0, 0.0, 0.0, 0.0, 0.0, 0.0, 0.0, 0.0, 0.0, 0.0, 0.0, 0.0, 0.0, 0.0, 0.0, 0.0, 0.0, 0.0, 0.0, 0.0, 0.0, 0.0, 0.0, 0.0, 0.0, 0.0, 0.0, 0.0, 0.0, 0.0, 0.0, 0.0, 0.0, 0.0, 0.0, 0.0, 0.0, 0.0, 0.0, 0.0, 0.0, 0.0, 0.0, 0.0, 0.0, 0.0, 0.0, 0.0, 0.0, 0.0, 0.0, 0.0, 0.0, 0.0, 0.0, 0.0, 0.0, 0.0, 0.0, 0.0, 0.0, 0.0, 0.0, 0.0, 0.0, 0.0, 0.0, 0.0, 0.0, 0.0, 0.0, 0.0, 0.0, 0.0, 0.0, 0.0, 0.0, 0.0, 0.0, 0.0, 0.0, 0.0, 0.0, 0.0, 0.0, 0.0, 0.0, 0.0, 0.0, 0.0, 0.0, 0.0, 0.0, 0.0, 0.0, 0.0, 0.0, 0.0, 0.0, 0.0, 0.0, 0.0, 0.0, 0.0, 0.0, 0.0, 0.0, 0.0, 0.0, 0.0, 0.0, 0.0, 0.0, 0.0, 0.0, 0.0, 0.0, 0.0, 0.0, 0.0, 0.0, 0.0, 0.0, 0.0, 0.0, 0.0, 0.0, 0.0, 0.0, 0.0, 0.0, 0.0, 0.0, 0.0, 0.0, 0.0, 0.0, 0.0, 0.0, 0.0, 0.0, 0.0, 0.0, 0.0, 0.0, 0.0, 0.0, 0.0, 0.0, 0.0, 0.0, 0.0, 0.0, 0.0, 0.0, 0.0, 0.0, 0.0, 0.0, 0.0, 0.0, 0.0, 0.0, 0.0, 0.0, 0.0, 0.0, 0.0, 0.0, 0.0, 0.0, 0.0, 0.0, 0.0, 0.0, 0.0, 0.0, 0.0, 0.0, 0.0, 0.0, 0.0, 0.0, 0.0, 0.0, 0.0, 0.0, 0.0, 0.0, 0.0, 0.0, 0.0, 0.0, 0.0, 0.0, 0.0, 0.0, 0.0, 0.0, 0.0, 0.0, 0.0, 0.0, 0.0, 0.0, 0.0, 0.0, 0.0, 0.0, 0.0, 0.0, 0.0, 0.0, 0.0, 0.0, 0.0, 0.0, 0.0, 0.0, 0.0, 0.0, 0.0, 0.0, 0.0, 0.0, 0.0, 0.0, 0.0, 0.0, 0.0, 0.0, 0.0, 0.0, 0.0, 0.0, 0.0, 0.0, 0.0, 0.0, 0.0, 0.0, 0.0, 0.0, 0.0, 0.0, 0.0, 0.0, 0.0, 0.0, 0.0, 0.0, 0.0, 0.0, 0.0, 0.0, 0.0, 0.0, 0.0, 0.0, 0.0, 0.0, 0.0, 0.0, 0.0, 0.0, 0.0, 0.0, 0.0, 0.0, 0.0, 0.0, 0.0, 0.0, 0.0, 0.0, 0.0, 0.0, 0.0, 0.0, 0.0, 0.0, 0.0, 0.0, 0.0, 0.0, 0.0, 0.0, 0.0, 0.0, 0.0, 0.0, 0.0, 0.0, 0.0, 0.0, 0.0, 0.0, 0.0, 0.0, 0.0, 0.0, 0.0, 0.0, 0.0, 0.0, 0.0, 0.0, 0.0, 0.0, 0.0, 0.0, 0.0, 0.0, 0.0, 0.0, 0.0, 0.0, 0.0, 0.0, 0.0, 0.0, 0.0, 0.0, 0.0, 0.0, 0.0, 0.0, 0.0, 0.0, 0.0, 0.0, 0.0, 0.0, 0.0, 0.0, 0.0, 0.0, 0.0, 0.0, 0.0, 0.0, 0.0, 0.0, 0.0, 0.0, 0.0, 0.0, 0.0, 0.0, 0.0, 0.0, 0.0, 0.0, 0.0, 0.0, 0.0, 0.0, 0.0, 0.0, 0.0, 0.0, 0.0, 0.0, 0.0, 0.0, 0.0, 0.0, 0.0, 0.0, 0.0, 0.0, 0.0, 0.0, 0.0, 0.0, 0.0, 0.0, 0.0, 0.0, 0.0, 0.0, 0.0, 0.0, 0.0, 0.0, 0.0, 0.0, 0.0, 0.0, 0.0, 0.0, 0.0, 0.0, 0.0, 0.0, 0.0, 0.0, 0.0, 0.0, 0.0, 0.0, 0.0, 0.0, 0.0, 0.0, 0.0, 0.0, 0.0, 0.0, 0.0, 0.0, 0.0, 0.0, 0.0, 0.0, 0.0, 0.0, 0.0, 0.0, 0.0, 0.0, 0.0, 0.0, 0.0, 0.0, 0.0, 0.0, 0.0, 0.0, 0.0, 0.0, 0.0, 0.0, 0.0, 0.0, 0.0, 0.0, 0.0, 0.0, 0.0, 0.0, 0.0, 0.0, 0.0, 0.0, 0.0, 0.0, 0.0, 0.0, 0.0, 0.0, 0.0, 0.0, 0.0, 0.0, 0.0, 0.0, 0.0, 0.0, 0.0, 0.0, 0.0, 0.0, 0.0, 0.0, 0.0, 0.0, 0.0, 0.0, 0.0, 0.0, 0.0, 0.0, 0.0, 0.0, 0.0, 0.0, 0.0, 0.0, 0.0, 0.0, 0.0, 0.0, 0.0, 0.0, 0.0, 0.0, 0.0, 0.0, 0.0, 0.0, 0.0, 0.0, 0.0, 0.0, 0.0, 0.0, 0.0, 0.0, 0.0, 0.0, 0.0, 0.0, 0.0, 0.0, 0.0, 0.0, 0.0, 0.0, 0.0, 0.0, 0.0, 0.0, 0.0, 0.0, 0.0, 0.0, 0.0, 0.0, 0.0, 0.0, 0.0, 0.0, 0.0, 0.0, 0.0, 0.0, 0.0, 0.0, 0.0, 0.0, 0.0, 0.0, 0.0, 0.0, 0.0, 0.0, 0.0, 0.0, 0.0, 0.0, 0.0, 0.0, 0.0, 0.0, 0.0, 0.0, 0.0, 0.0, 0.0, 0.0, 0.0, 0.0, 0.0, 0.0, 0.0, 0.0, 0.0, 0.0, 0.0, 0.0, 0.0, 0.0, 0.0, 0.0, 0.0, 0.0, 0.0, 0.0, 0.0, 0.0, 0.0, 0.0, 0.0, 0.0, 0.0, 0.0, 0.0, 0.0, 0.0, 0.0, 0.0, 0.0, 0.0, 0.0, 0.0, 0.0, 0.0, 0.0, 0.0, 0.0, 0.0, 0.0, 0.0, 0.0, 0.0, 0.0, 0.0, 0.0, 0.0, 0.0, 0.0, 0.0, 0.0, 0.0, 0.0, 0.0, 0.0, 0.0, 0.0, 0.0, 0.0, 0.0, 0.0, 0.0, 0.0, 0.0, 0.0, 0.0, 0.0, 0.0, 0.0, 0.0, 0.0, 0.0, 0.0, 0.0, 0.0, 0.0, 0.0, 0.0, 0.0, 0.0, 0.0, 0.0, 0.0, 0.0, 0.0, 0.0, 0.0, 0.0, 0.0, 0.0, 0.0, 0.0, 0.0, 0.0, 0.0, 0.0, 0.0, 0.0, 0.0, 0.0, 0.0, 0.0, 0.0, 0.0, 0.0, 0.0, 0.0, 0.0, 0.0, 0.0, 0.0, 0.0, 0.0, 0.0, 0.0, 0.0, 0.0, 0.0, 0.0, 0.0, 0.0, 0.0, 0.0, 0.0, 0.0, 0.0, 0.0, 0.0, 0.0, 0.0, 0.0, 0.0, 0.0, 0.0, 0.0, 0.0, 0.0, 0.0, 0.0, 0.0, 0.0, 0.0, 0.0, 0.0, 0.0, 0.0, 0.0, 0.0, 0.0, 0.0, 0.0, 0.0, 0.0, 0.0, 0.0, 0.0, 0.0, 0.0, 0.0, 0.0, 0.0, 0.0, 0.0, 0.0, 0.0, 0.0, 0.0, 0.0, 0.0, 0.0, 0.0, 0.0, 0.0, 0.0, 0.0, 0.0, 0.0, 0.0, 0.0, 0.0, 0.0, 0.0, 0.0, 0.0, 0.0, 0.0, 0.0, 0.0, 0.0, 0.0, 0.0, 0.0, 0.0, 0.0, 0.0, 0.0, 0.0, 0.0, 0.0, 0.0, 0.0, 0.0, 0.0, 0.0, 0.0, 0.0, 0.0, 0.0, 0.0, 0.0, 0.0, 0.0, 0.0, 0.0, 0.0, 0.0, 0.0, 0.0, 0.0, 0.0, 0.0, 0.0, 0.0, 0.0, 0.0, 0.0, 0.0, 0.0, 0.0, 0.0, 0.0, 0.0, 0.0, 0.0, 0.0, 0.0, 0.0, 0.0, 0.0, 0.0, 0.0, 0.0, 0.0, 0.0, 0.0, 0.0, 0.0, 0.0, 0.0, 0.0, 0.0, 0.0, 0.0, 0.0, 0.0, 0.0, 0.0, 0.0, 0.0, 0.0, 0.0, 0.0, 0.0, 0.0, 0.0, 0.0, 0.0, 0.0, 0.0, 0.0, 0.0, 0.0, 0.0, 0.0, 0.0, 0.0, 0.0, 0.0, 0.0, 0.0, 0.0, 0.0, 0.0, 0.0, 0.0, 0.0, 0.0, 0.0, 0.0, 0.0, 0.0, 0.0, 0.0, 0.0, 0.0, 0.0, 0.0, 0.0, 0.0, 0.0, 0.0, 0.0, 0.0, 0.0, 0.0, 0.0, 0.0, 0.0, 0.0, 0.0, 0.0, 0.0, 0.0, 0.0, 0.0, 0.0, 0.0, 0.0, 0.0, 0.0, 0.0, 0.0, 0.0, 0.0, 0.0, 0.0, 0.0, 0.0, 0.0, 0.0, 0.0, 0.0, 0.0, 0.0, 0.0, 0.0, 0.0, 0.0, 0.0, 0.0, 0.0, 0.0, 0.0, 0.0, 0.0, 0.0, 0.0, 0.0, 0.0, 0.0, 0.0, 0.0, 0.0, 0.0, 0.0, 0.0, 0.0, 0.0, 0.0, 0.0, 0.0, 0.0, 0.0, 0.0, 0.0, 0.0, 0.0, 0.0, 0.0, 0.0, 0.0, 0.0, 0.0, 0.0, 0.0, 0.0, 0.0, 0.0, 0.0, 0.0, 0.0, 0.0, 0.0, 0.0, 0.0, 0.0, 0.0, 0.0, 0.0, 0.0, 0.0, 0.0, 0.0, 0.0, 0.0, 0.0, 0.0, 0.0, 0.0, 0.0, 0.0, 0.0, 0.0, 0.0, 0.0, 0.0, 0.0, 0.0, 0.0, 0.0, 0.0, 0.0, 0.0, 0.0, 0.0, 0.0, 0.0, 0.0, 0.0, 0.0, 0.0, 0.0, 0.0, 0.0, 0.0, 0.0, 0.0, 0.0, 0.0, 0.0, 0.0, 0.0, 0.0, 0.0, 0.0, 0.0, 0.0, 0.0, 0.0, 0.0, 0.0, 0.0, 0.0, 0.0, 0.0, 0.0, 0.0, 0.0, 0.0, 0.0, 0.0, 0.0, 0.0, 0.0, 0.0, 0.0, 0.0, 0.0, 0.0, 0.0, 0.0, 0.0, 0.0, 0.0, 0.0, 0.0, 0.0, 0.0, 0.0, 0.0, 0.0, 0.0, 0.0, 0.0, 0.0, 0.0, 0.0, 0.0, 0.0, 0.0, 0.0, 0.0, 0.0, 0.0, 0.0, 0.0, 0.0, 0.0, 0.0, 0.0, 0.0, 0.0, 0.0, 0.0, 0.0, 0.0, 0.0, 0.0, 0.0, 0.0, 0.0, 0.0, 0.0, 0.0, 0.0, 0.0, 0.0, 0.0, 0.0, 0.0, 0.0, 0.0, 0.0, 0.0, 0.0, 0.0, 0.0, 0.0, 0.0, 0.0, 0.0, 0.0, 0.0, 0.0, 0.0, 0.0, 0.0, 0.0, 0.0, 0.0, 0.0, 0.0, 0.0, 0.0, 0.0, 0.0, 0.0, 0.0, 0.0, 0.0, 0.0, 0.0, 0.0, 0.0, 0.0, 0.0, 0.0, 0.0, 0.0, 0.0, 0.0, 0.0, 0.0, 0.0, 0.0, 0.0, 0.0, 0.0, 0.0, 0.0, 0.0, 0.0, 0.0, 0.0, 0.0, 0.0, 0.0, 0.0, 0.0, 0.0, 0.0, 0.0, 0.0, 0.0, 0.0, 0.0, 0.0, 0.0, 0.0, 0.0, 0.0, 0.0, 0.0, 0.0, 0.0, 0.0, 0.0, 0.0, 0.0, 0.0, 0.0, 0.0, 0.0, 0.0, 0.0, 0.0, 0.0, 0.0, 0.0, 0.0, 0.0, 0.0, 0.0, 0.0, 0.0, 0.0, 0.0, 0.0, 0.0, 0.0, 0.0, 0.0, 0.0, 0.0, 0.0, 0.0, 0.0, 0.0, 0.0, 0.0, 0.0, 0.0, 0.0, 0.0, 0.0, 0.0, 0.0, 0.0, 0.0, 0.0, 0.0, 0.0, 0.0, 0.0, 0.0, 0.0, 0.0, 0.0, 0.0, 0.0, 0.0, 0.0, 0.0, 0.0, 0.0, 0.0, 0.0, 0.0, 0.0, 0.0, 0.0, 0.0, 0.0, 0.0, 0.0, 0.0, 0.0, 0.0, 0.0, 0.0, 0.0, 0.0, 0.0, 0.0, 0.0, 0.0, 0.0, 0.0, 0.0, 0.0, 0.0, 0.0, 0.0, 0.0, 0.0, 0.0, 0.0, 0.0, 0.0, 0.0, 0.0, 0.0, 0.0, 0.0, 0.0, 0.0, 0.0, 0.0, 0.0, 0.0, 0.0, 0.0, 0.0, 0.0, 0.0, 0.0, 0.0, 0.0, 0.0, 0.0, 0.0, 0.0, 0.0, 0.0, 0.0, 0.0, 0.0, 0.0, 0.0, 0.0, 0.0, 0.0, 0.0, 0.0, 0.0, 0.0, 0.0, 0.0, 0.0, 0.0, 0.0, 0.0, 0.0, 0.0, 0.0, 0.0, 0.0, 0.0, 0.0, 0.0, 0.0, 0.0, 0.0, 0.0, 0.0, 0.0, 0.0, 0.0, 0.0, 0.0, 0.0, 0.0, 0.0, 0.0, 0.0, 0.0, 0.0, 0.0, 0.0, 0.0, 0.0, 0.0, 0.0, 0.0, 0.0, 0.0, 0.0, 0.0, 0.0, 0.0, 0.0, 0.0, 0.0, 0.0, 0.0, 0.0, 0.0, 0.0, 0.0, 0.0, 0.0, 0.0, 0.0, 0.0, 0.0, 0.0, 0.0, 0.0, 0.0, 0.0, 0.0, 0.0, 0.0, 0.0, 0.0, 0.0, 0.0, 0.0, 0.0, 0.0, 0.0, 0.0, 0.0, 0.0, 0.0, 0.0, 0.0, 0.0, 0.0, 0.0, 0.0, 0.0, 0.0, 0.0, 0.0, 0.0, 0.0, 0.0, 0.0, 0.0, 0.0, 0.0, 0.0, 0.0, 0.0, 0.0, 0.0, 0.0, 0.0, 0.0, 0.0, 0.0, 0.0, 0.0, 0.0, 0.0, 0.0, 0.0, 0.0, 0.0, 0.0, 0.0, 0.0, 0.0, 0.0, 0.0, 0.0, 0.0, 0.0, 0.0, 0.0, 0.0, 0.0, 0.0, 0.0, 0.0, 0.0, 0.0, 0.0, 0.0, 0.0, 0.0, 0.0, 0.0, 0.0, 0.0, 0.0, 0.0, 0.0, 0.0, 0.0, 0.0, 0.0, 0.0, 0.0, 0.0, 0.0, 0.0, 0.0, 0.0, 0.0, 0.0, 0.0, 0.0, 0.0, 0.0, 0.0, 0.0, 0.0, 0.0, 0.0, 0.0, 0.0, 0.0, 0.0, 0.0, 0.0, 0.0, 0.0, 0.0, 0.0, 0.0, 0.0, 0.0, 0.0, 0.0, 0.0, 0.0, 0.0, 0.0, 0.0, 0.0, 0.0, 0.0, 0.0, 0.0, 0.0, 0.0, 0.0, 0.0, 0.0, 0.0, 0.0, 0.0, 0.0, 0.0, 0.0, 0.0, 0.0, 0.0, 0.0, 0.0, 0.0, 0.0, 0.0, 0.0, 0.0, 0.0, 0.0, 0.0, 0.0, 0.0, 0.0, 0.0, 0.0, 0.0, 0.0, 0.0, 0.0, 0.0, 0.0, 0.0, 0.0, 0.0, 0.0, 0.0, 0.0, 0.0, 0.0, 0.0, 0.0, 0.0, 0.0, 0.0, 0.0, 0.0, 0.0, 0.0, 0.0, 0.0, 0.0, 0.0, 0.0, 0.0, 0.0, 0.0, 0.0, 0.0, 0.0, 0.0, 0.0, 0.0, 0.0, 0.0, 0.0, 0.0, 0.0, 0.0, 0.0, 0.0, 0.0, 0.0, 0.0, 0.0, 0.0, 0.0, 0.0, 0.0, 0.0, 0.0, 0.0, 0.0, 0.0, 0.0, 0.0, 0.0, 0.0, 0.0, 0.0, 0.0, 0.0, 0.0, 0.0, 0.0, 0.0, 0.0, 0.0, 0.0, 0.0, 0.0, 0.0, 0.0, 0.0, 0.0, 0.0, 0.0, 0.0, 0.0, 0.0, 0.0, 0.0, 0.0, 0.0, 0.0, 0.0, 0.0, 0.0, 0.0, 0.0, 0.0, 0.0, 0.0, 0.0, 0.0, 0.0, 0.0, 0.0, 0.0, 0.0, 0.0, 0.0, 0.0, 0.0, 0.0, 0.0, 0.0, 0.0, 0.0, 0.0, 0.0, 0.0, 0.0, 0.0, 0.0, 0.0, 0.0, 0.0, 0.0, 0.0, 0.0, 0.0, 0.0, 0.0, 0.0, 0.0, 0.0, 0.0, 0.0, 0.0, 0.0, 0.0, 0.0, 0.0, 0.0, 0.0, 0.0, 0.0, 0.0, 0.0, 0.0, 0.0, 0.0, 0.0, 0.0, 0.0, 0.0, 0.0, 0.0, 0.0, 0.0, 0.0, 0.0, 0.0, 0.0, 0.0, 0.0, 0.0, 0.0, 0.0, 0.0, 0.0, 0.0, 0.0, 0.0, 0.0, 0.0, 0.0, 0.0, 0.0, 0.0, 0.0, 0.0, 0.0, 0.0, 0.0, 0.0, 0.0, 0.0, 0.0, 0.0, 0.0, 0.0, 0.0, 0.0, 0.0, 0.0, 0.0, 0.0, 0.0, 0.0, 0.0, 0.0, 0.0, 0.0, 0.0, 0.0, 0.0, 0.0, 0.0, 0.0, 0.0, 0.0, 0.0, 0.0, 0.0, 0.0, 0.0, 0.0, 0.0, 0.0, 0.0, 0.0, 0.0, 0.0, 0.0, 0.0, 0.0, 0.0, 0.0, 0.0, 0.0, 0.0, 0.0, 0.0, 0.0, 0.0, 0.0, 0.0, 0.0, 0.0, 0.0, 0.0, 0.0, 0.0, 0.0, 0.0, 0.0, 0.0, 0.0, 0.0, 0.0, 0.0, 0.0, 0.0, 0.0, 0.0, 0.0, 0.0, 0.0, 0.0, 0.0, 0.0, 0.0, 0.0, 0.0, 0.0, 0.0, 0.0, 0.0, 0.0, 0.0, 0.0, 0.0, 0.0, 0.0, 0.0, 0.0, 0.0, 0.0, 0.0, 0.0, 0.0, 0.0, 0.0, 0.0, 0.0, 0.0, 0.0, 0.0, 0.0, 0.0, 0.0, 0.0, 0.0, 0.0, 0.0, 0.0, 0.0, 0.0, 0.0, 0.0, 0.0, 0.0, 0.0, 0.0, 0.0, 0.0, 0.0, 0.0, 0.0, 0.0, 0.0, 0.0, 0.0, 0.0, 0.0, 0.0, 0.0, 0.0, 0.0, 0.0, 0.0, 0.0, 0.0, 0.0, 0.0, 0.0, 0.0, 0.0, 0.0, 0.0, 0.0, 0.0, 0.0, 0.0, 0.0, 0.0, 0.0, 0.0, 0.0, 0.0, 0.0, 0.0, 0.0, 0.0, 0.0, 0.0, 0.0, 0.0, 0.0, 0.0, 0.0, 0.0, 0.0, 0.0, 0.0, 0.0, 0.0, 0.0, 0.0, 0.0, 0.0, 0.0, 0.0, 0.0, 0.0, 0.0, 0.0, 0.0, 0.0, 0.0, 0.0, 0.0, 0.0, 0.0, 0.0, 0.0, 0.0, 0.0, 0.0, 0.0, 0.0, 0.0, 0.0, 0.0, 0.0, 0.0, 0.0, 0.0, 0.0, 0.0])
me_cube_006.materials.append(mat_wheel)
me_cube_006.materials.append(mat_rim)
me_cube_006.materials.append(mat_nub)
me_cube_006.use_remesh_preserve_volume = False
me_cube_006.use_remesh_preserve_attributes = False
me_cube_006.use_mirror_vertex_groups = False
me_cube_006.update()

# ---- objects
ob_wheel = bpy.data.objects.new('wheel', me_cube_006)

# ---- transforms, parenting, visibility, modifiers, constraints
ob_wheel.location = (0.0, 0.0, 0.0)
ob_wheel.lock_rotations_4d = False
ob_wheel.empty_display_type = 'ARROWS'
ob_wheel.lineart.crease_threshold = 0.0
_vg = ob_wheel.vertex_groups.new(name='bone.R')
_vg = ob_wheel.vertex_groups.new(name='bone.L')

# ---- collection membership
col_collection_1.objects.link(ob_wheel)

# ---- scene / render settings (as saved in the file)
scene.frame_start = 1; scene.frame_end = 48; scene.frame_set(1)
scene.render.engine = 'CYCLES'
scene.render.resolution_percentage = 50
scene.render.dither_intensity = 0.0
scene.cycles.use_denoising = False
scene.cycles.samples = 128
scene.cycles.sampling_pattern = 'TABULATED_SOBOL'
scene.cycles.light_sampling_threshold = 0.0
scene.cycles.use_adaptive_sampling = False
scene.cycles.use_light_tree = False
scene.cycles.blur_glossy = 0.0
scene.cycles.sample_clamp_indirect = 0.0
scene.view_settings.view_transform = 'Standard'
bpy.context.view_layer.update()

# ---- added for rendering (the .blend has no active camera and no usable light): camera, sun
cam_auto = bpy.data.cameras.new('AutoCamera')
cam_auto.lens = 50.0
cam_auto.sensor_width = 36.0
cam_auto.clip_end = 1000.0
ob_auto_camera = bpy.data.objects.new('AutoCamera', cam_auto)
scene.collection.objects.link(ob_auto_camera)
ob_auto_camera.location = (1.03121, -1.2146, 0.809735)
ob_auto_camera.rotation_euler = (1.09748, -7.21219e-08, 0.694738)
scene.camera = ob_auto_camera
light_auto_sun = bpy.data.lights.new('AutoSun', 'SUN')
light_auto_sun.energy = 3.0
light_auto_sun.angle = 0.0523599
ob_auto_sun = bpy.data.objects.new('AutoSun', light_auto_sun)
scene.collection.objects.link(ob_auto_sun)
ob_auto_sun.rotation_euler = (0.872665, 0.174533, 0.523599)
bpy.context.view_layer.update()
